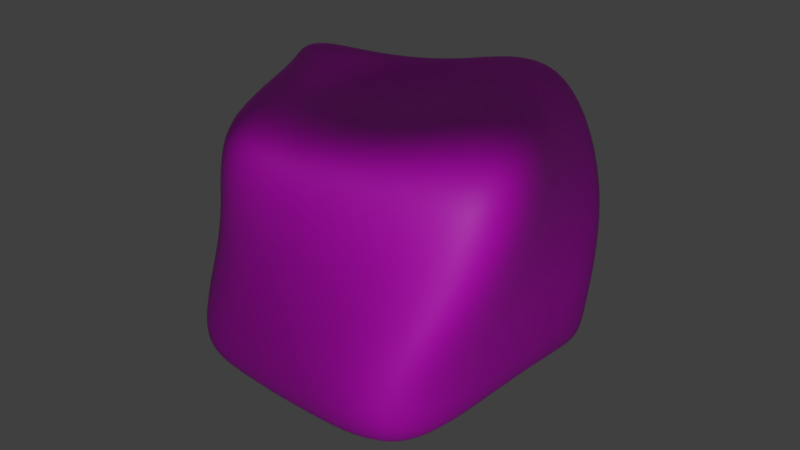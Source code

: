 # Source: jello.blend  (saved by Blender 2.79.0; exported with 4.5.12 LTS)
import bpy
from mathutils import Matrix  # noqa: F401  (used for matrix-valued properties, if any)

bpy.ops.wm.read_factory_settings(use_empty=True)
scene = bpy.context.scene
scene.name = 'Scene'

# ---- collections
col_collection_1 = bpy.data.collections.new('Collection 1'); scene.collection.children.link(col_collection_1)

# ---- images (referenced by path relative to the original .blend; pixels are not part of the script)
import os
ASSET_DIR = os.environ.get("B2B_ASSET_DIR", "")  # directory of the original .blend (textures are referenced by path, not embedded)
HERE = os.path.dirname(os.path.abspath(__file__))  # packed textures are extracted next to this script under _unpacked/

def load_image(name, relpath, width, height, colorspace="sRGB"):
    """Load a texture the original file referenced (path relative to the .blend, or extracted next to this script)."""
    p = next((c for c in (os.path.join(HERE, relpath), os.path.join(ASSET_DIR, relpath)) if relpath and os.path.exists(c)), "")
    if p:
        img = bpy.data.images.load(p, check_existing=True)
        img.name = name
    else:  # same state as the original file: an image datablock whose file is absent (Cycles renders it pink)
        img = bpy.data.images.new(name, width, height)
        img.source = "FILE"
        img.filepath = "//" + (relpath or name)
    img.colorspace_settings.name = colorspace
    return img
img_altocumulus_jpg = load_image('altocumulus.jpg', 'altocumulus.jpg', 1024, 1024, 'sRGB')

# ---- materials (node trees are filled in below, after node groups)
mat_material = bpy.data.materials.new('Material')
mat_material.alpha_threshold = 0.0
mat_material.diffuse_color = (0.3278, 0.52, 0.8, 1.0)
mat_material.specular_color = (0.592, 0.8868, 1.0)
mat_material.roughness = 0.5
mat_material.line_color = (0.0, 0.0, 0.0, 1.0)

# ---- material node trees
mat_material.use_nodes = True; mat_material.node_tree.nodes.clear()
_N = mat_material.node_tree.nodes; _L = mat_material.node_tree.links
n0 = _N.new('ShaderNodeOutputMaterial'); n0.name = 'Material Output'; n0.location = (300, 300)
n1 = _N.new('ShaderNodeBsdfPrincipled'); n1.name = 'Principled BSDF'; n1.location = (10, 300)
n1.width = 150
n1.subsurface_method = 'BURLEY'
n1.inputs[2].default_value = 0.5455
n1.inputs[3].default_value = 1.45
n1.inputs[9].default_value = (1.0, 1.0, 1.0)
n1.inputs[18].default_value = 0.1091
n2 = _N.new('ShaderNodeTexImage'); n2.name = 'Image Texture'; n2.location = (-180, 300)
n2.width = 140
n2.image = img_altocumulus_jpg
n2.projection = 'SPHERE'
_L.new(n1.outputs[0], n0.inputs[0])
_L.new(n2.outputs[0], n1.inputs[0])
n0.is_active_output = True

# ---- world
world_world = bpy.data.worlds.new('World'); scene.world = world_world
world_world.color = (0.05088, 0.05088, 0.05088)
world_world.use_sun_shadow = False
world_world.sun_shadow_jitter_overblur = 0.0
world_world.cycles.sampling_method = 'MANUAL'

# ---- lights
light_point = bpy.data.lights.new('Point', 'POINT')
light_point.transmission_factor = 0.0
light_point.energy = 100.0
light_point.shadow_buffer_clip_start = 0.5
light_point.shadow_soft_size = 0.1
light_point.shadow_maximum_resolution = 0.006
light_point.use_absolute_resolution = True

# ---- meshes
me_cube = bpy.data.meshes.new('Cube')
me_cube.from_pydata([(1.0, 1.0, -1.0), (1.0, -1.0, -1.0), (-1.0, -1.0, -1.0), (-1.0, 1.0, -1.0), (0.3544, 1.414, 1.0), (1.399, -0.2911, 1.0), (-0.3058, -1.336, 1.0), (-1.351, 0.3691, 1.0), (1.0, 0.5199, -1.0), (1.0, -0.1468, -1.0), (-1.0, -0.1468, -1.0), (-1.0, 0.5199, -1.0), (0.6052, 1.005, 1.0), (0.9536, 0.4364, 1.0), (-0.7517, -0.6087, 1.0), (-1.1, -0.04024, 1.0), (1.155, 0.7879, -0.6053), (0.9868, 1.276, 0.119), (0.7848, -1.177, -0.6053), (1.21, -0.7111, 0.119), (-1.181, -0.8068, -0.6053), (-0.778, -0.9338, 0.119), (-0.8099, 1.159, -0.6053), (-1.001, 1.054, 0.119), (-0.873, -0.0859, 0.119), (-1.022, 0.03165, -0.6053), (-0.9473, 0.5766, 0.119), (-0.8989, 0.6868, -0.6053), (1.04, 0.7994, 0.119), (1.066, 0.3161, -0.6053), (1.115, 0.1368, 0.119), (0.9429, -0.339, -0.6053), (0.1624, 1.001, -1.103), (-0.5043, 1.001, -1.103), (0.1624, -0.999, -1.103), (-0.5043, -0.999, -1.103), (-0.3603, 0.9774, 0.8965), (-0.9287, 0.629, 0.8965), (0.6847, -0.7279, 0.8965), (0.1163, -1.076, 0.8965), (-0.5043, 0.521, 0.7691), (0.1624, 0.521, 0.7691), (-0.5043, -0.1457, 0.7691), (0.1624, -0.1457, 0.7691), (0.1624, 0.521, -0.7273), (-0.5043, 0.521, -0.7273), (0.1624, -0.1457, -0.7273), (-0.5043, -0.1457, -0.7273), (0.1543, 1.184, 0.01554), (-0.5082, 1.11, 0.01554), (0.3325, 0.9441, -0.7087), (-0.3226, 1.068, -0.7087), (-0.03814, -1.021, -0.7087), (-0.6933, -0.8977, -0.7087), (0.377, -0.8034, 0.01554), (-0.2855, -0.8776, 0.01554)], [], [(47, 35, 2, 10), (42, 14, 6, 39), (30, 13, 5, 19), (55, 39, 6, 21), (26, 15, 7, 23), (51, 33, 3, 22), (21, 6, 14, 24), (24, 14, 15, 26), (17, 4, 12, 28), (28, 12, 13, 30), (37, 7, 15, 40), (40, 15, 14, 42), (33, 45, 11, 3), (45, 47, 10, 11), (8, 29, 31, 9), (29, 28, 30, 31), (0, 16, 29, 8), (16, 17, 28, 29), (10, 25, 27, 11), (25, 24, 26, 27), (2, 20, 25, 10), (20, 21, 24, 25), (37, 49, 23, 7), (49, 51, 22, 23), (11, 27, 22, 3), (27, 26, 23, 22), (35, 53, 20, 2), (53, 55, 21, 20), (9, 31, 18, 1), (31, 30, 19, 18), (18, 19, 54, 52), (52, 54, 55, 53), (1, 18, 52, 34), (34, 52, 53, 35), (17, 16, 50, 48), (48, 50, 51, 49), (4, 17, 48, 36), (36, 48, 49, 37), (8, 9, 46, 44), (44, 46, 47, 45), (0, 8, 44, 32), (32, 44, 45, 33), (12, 41, 43, 13), (41, 40, 42, 43), (4, 36, 41, 12), (36, 37, 40, 41), (16, 0, 32, 50), (50, 32, 33, 51), (19, 5, 38, 54), (54, 38, 39, 55), (13, 43, 38, 5), (43, 42, 39, 38), (9, 1, 34, 46), (46, 34, 35, 47)])
me_cube.polygons.foreach_set('use_smooth', [True] * 54)
me_cube.materials.append(mat_material)
me_cube.use_remesh_preserve_volume = False
me_cube.use_remesh_preserve_attributes = False
me_cube.use_mirror_vertex_groups = False
me_cube.update()

# ---- objects
ob_point = bpy.data.objects.new('Point', light_point)
ob_cube = bpy.data.objects.new('Cube', me_cube)

# ---- transforms, parenting, visibility, modifiers, constraints
ob_point.location = (2.488, -2.742, 0.8531)
ob_point.lineart.crease_threshold = 0.0
ob_cube.location = (0.0, 0.0, 0.0)
ob_cube.lock_rotations_4d = False
ob_cube.empty_display_type = 'ARROWS'
ob_cube.lineart.crease_threshold = 0.0
_m = ob_cube.modifiers.new('Subsurf', 'SUBSURF')
_m.uv_smooth = 'PRESERVE_CORNERS'
_m.levels = 2
_m.render_levels = 3
_m.show_only_control_edges = False

# ---- collection membership
col_collection_1.objects.link(ob_point)
col_collection_1.objects.link(ob_cube)

# ---- scene / render settings (as saved in the file)
scene.frame_start = 1; scene.frame_end = 250; scene.frame_set(1)
scene.render.engine = 'CYCLES'
scene.render.resolution_percentage = 50
scene.render.dither_intensity = 0.0
scene.cycles.use_denoising = False
scene.cycles.samples = 128
scene.cycles.sampling_pattern = 'TABULATED_SOBOL'
scene.cycles.use_adaptive_sampling = False
scene.cycles.use_light_tree = False
scene.cycles.blur_glossy = 0.0
scene.cycles.sample_clamp_indirect = 0.0
scene.view_settings.view_transform = 'Standard'
bpy.context.view_layer.update()

# ---- added for rendering (the .blend has no active camera): camera
cam_auto = bpy.data.cameras.new('AutoCamera')
cam_auto.lens = 50.0
cam_auto.sensor_width = 36.0
cam_auto.clip_end = 1000.0
ob_auto_camera = bpy.data.objects.new('AutoCamera', cam_auto)
scene.collection.objects.link(ob_auto_camera)
ob_auto_camera.location = (4.11549, -4.87047, 3.22123)
ob_auto_camera.rotation_euler = (1.09748, -7.21219e-08, 0.694738)
scene.camera = ob_auto_camera
bpy.context.view_layer.update()
